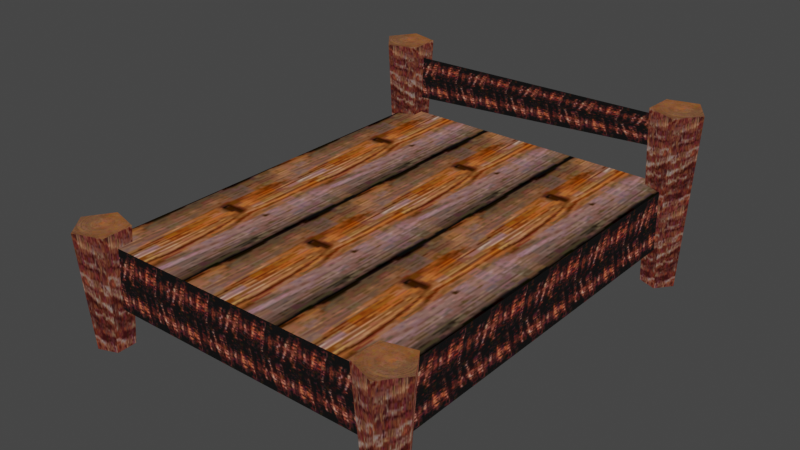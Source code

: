 # Source: BigBed.blend  (saved by Blender 5.2.45; exported with 4.5.12 LTS)
import bpy
from mathutils import Matrix  # noqa: F401  (used for matrix-valued properties, if any)

bpy.ops.wm.read_factory_settings(use_empty=True)
scene = bpy.context.scene
scene.name = 'Scene'

# ---- collections
col_mri_o_bigbed_nja = bpy.data.collections.new('mri_o_bigbed.nja'); scene.collection.children.link(col_mri_o_bigbed_nja)

# ---- images (referenced by path relative to the original .blend; pixels are not part of the script)
import os
ASSET_DIR = os.environ.get("B2B_ASSET_DIR", "")  # directory of the original .blend (textures are referenced by path, not embedded)
HERE = os.path.dirname(os.path.abspath(__file__))  # packed textures are extracted next to this script under _unpacked/

def load_image(name, relpath, width, height, colorspace="sRGB"):
    """Load a texture the original file referenced (path relative to the .blend, or extracted next to this script)."""
    p = next((c for c in (os.path.join(HERE, relpath), os.path.join(ASSET_DIR, relpath)) if relpath and os.path.exists(c)), "")
    if p:
        img = bpy.data.images.load(p, check_existing=True)
        img.name = name
    else:  # same state as the original file: an image datablock whose file is absent (Cycles renders it pink)
        img = bpy.data.images.new(name, width, height)
        img.source = "FILE"
        img.filepath = "//" + (relpath or name)
    img.colorspace_settings.name = colorspace
    return img
img_mr_064n_maruta = load_image('mr_064n_maruta', '_unpacked/mr_064n_maruta.6e81c821.png', 64, 64, 'sRGB')
img_mr_064o_miki02 = load_image('mr_064o_miki02', '_unpacked/mr_064o_miki02.87000384.png', 64, 64, 'sRGB')
img_mr_064o_miki03 = load_image('mr_064o_miki03', '_unpacked/mr_064o_miki03.65999ab9.png', 64, 64, 'sRGB')
img_mr_064o_maki02 = load_image('mr_064o_maki02', '_unpacked/mr_064o_maki02.9227d6c7.png', 64, 64, 'sRGB')

# ---- materials (node trees are filled in below, after node groups)
mat_mri_o_bigbed_nja_sa1mdl_0 = bpy.data.materials.new('mri_o_bigbed.nja.sa1mdl_0')
mat_mri_o_bigbed_nja_sa1mdl_0.use_transparent_shadow = False
mat_mri_o_bigbed_nja_sa1mdl_0.preview_render_type = 'FLAT'
mat_mri_o_bigbed_nja_sa1mdl_0.diffuse_color = (0.698, 0.698, 0.698, 1.0)
mat_mri_o_bigbed_nja_sa1mdl_0.roughness = 0.9569
mat_mri_o_bigbed_nja_sa1mdl_1 = bpy.data.materials.new('mri_o_bigbed.nja.sa1mdl_1')
mat_mri_o_bigbed_nja_sa1mdl_1.use_transparent_shadow = False
mat_mri_o_bigbed_nja_sa1mdl_1.preview_render_type = 'FLAT'
mat_mri_o_bigbed_nja_sa1mdl_1.diffuse_color = (0.698, 0.698, 0.698, 1.0)
mat_mri_o_bigbed_nja_sa1mdl_1.roughness = 0.9569
mat_mri_o_bigbed_nja_sa1mdl_2 = bpy.data.materials.new('mri_o_bigbed.nja.sa1mdl_2')
mat_mri_o_bigbed_nja_sa1mdl_2.use_transparent_shadow = False
mat_mri_o_bigbed_nja_sa1mdl_2.preview_render_type = 'FLAT'
mat_mri_o_bigbed_nja_sa1mdl_2.diffuse_color = (0.698, 0.698, 0.698, 1.0)
mat_mri_o_bigbed_nja_sa1mdl_2.roughness = 0.9569
mat_mri_o_bigbed_nja_sa1mdl_3 = bpy.data.materials.new('mri_o_bigbed.nja.sa1mdl_3')
mat_mri_o_bigbed_nja_sa1mdl_3.use_transparent_shadow = False
mat_mri_o_bigbed_nja_sa1mdl_3.preview_render_type = 'FLAT'
mat_mri_o_bigbed_nja_sa1mdl_3.diffuse_color = (0.698, 0.698, 0.698, 1.0)
mat_mri_o_bigbed_nja_sa1mdl_3.roughness = 0.9569
mat_mri_o_bigbed_nja_sa1mdl_4 = bpy.data.materials.new('mri_o_bigbed.nja.sa1mdl_4')
mat_mri_o_bigbed_nja_sa1mdl_4.use_transparent_shadow = False
mat_mri_o_bigbed_nja_sa1mdl_4.preview_render_type = 'FLAT'
mat_mri_o_bigbed_nja_sa1mdl_4.diffuse_color = (0.698, 0.698, 0.698, 1.0)
mat_mri_o_bigbed_nja_sa1mdl_4.roughness = 0.9569
mat_mri_o_bigbed_nja_sa1mdl_5 = bpy.data.materials.new('mri_o_bigbed.nja.sa1mdl_5')
mat_mri_o_bigbed_nja_sa1mdl_5.use_transparent_shadow = False
mat_mri_o_bigbed_nja_sa1mdl_5.preview_render_type = 'FLAT'
mat_mri_o_bigbed_nja_sa1mdl_5.diffuse_color = (0.698, 0.698, 0.698, 1.0)
mat_mri_o_bigbed_nja_sa1mdl_5.roughness = 0.9569

# ---- node groups
ng_bigbednode = bpy.data.node_groups.new('BigBedNode', 'GeometryNodeTree')
_s = ng_bigbednode.interface.new_socket(name='Geometry', in_out='OUTPUT', socket_type='NodeSocketGeometry')
_s = ng_bigbednode.interface.new_socket(name='Geometry', in_out='INPUT', socket_type='NodeSocketGeometry')
ng_bigbednode.interface.new_panel('SET Object Properties')
_s = ng_bigbednode.interface.new_socket(name='BAMS X Rotation', in_out='INPUT', socket_type='NodeSocketInt')
_s = ng_bigbednode.interface.new_socket(name='BAMS Y Rotation', in_out='INPUT', socket_type='NodeSocketInt')
_s = ng_bigbednode.interface.new_socket(name='BAMS Z Rotation', in_out='INPUT', socket_type='NodeSocketInt')
_s = ng_bigbednode.interface.new_socket(name='Scale X Property', in_out='INPUT', socket_type='NodeSocketFloat')
_s = ng_bigbednode.interface.new_socket(name='Scale Y Property', in_out='INPUT', socket_type='NodeSocketFloat')
_s = ng_bigbednode.interface.new_socket(name='Scale Z Property', in_out='INPUT', socket_type='NodeSocketFloat')
ng_bigbednode.interface.new_panel('Geometry Node Info')
ng_bigbednode.is_modifier = True
# nodes of 'BigBedNode' reference scene objects; filled in after objects exist

# ---- material node trees
mat_mri_o_bigbed_nja_sa1mdl_0.use_nodes = True; mat_mri_o_bigbed_nja_sa1mdl_0.node_tree.nodes.clear()
_N = mat_mri_o_bigbed_nja_sa1mdl_0.node_tree.nodes; _L = mat_mri_o_bigbed_nja_sa1mdl_0.node_tree.links
n0 = _N.new('ShaderNodeTexImage'); n0.name = 'SAIO Texture'; n0.location = (-40, 319)
n0.label = 'SAIO Texture'
n0.image = img_mr_064n_maruta
n1 = _N.new('ShaderNodeOutputMaterial'); n1.name = 'SAIO Output'; n1.location = (720, 360)
n1.label = 'SAIO Output'
_L.new(n0.outputs[0], n1.inputs[0])
n1.is_active_output = True
mat_mri_o_bigbed_nja_sa1mdl_1.use_nodes = True; mat_mri_o_bigbed_nja_sa1mdl_1.node_tree.nodes.clear()
_N = mat_mri_o_bigbed_nja_sa1mdl_1.node_tree.nodes; _L = mat_mri_o_bigbed_nja_sa1mdl_1.node_tree.links
n0 = _N.new('ShaderNodeTexImage'); n0.name = 'SAIO Texture'; n0.location = (-40, 319)
n0.label = 'SAIO Texture'
n0.image = img_mr_064o_miki02
n1 = _N.new('ShaderNodeOutputMaterial'); n1.name = 'SAIO Output'; n1.location = (720, 360)
n1.label = 'SAIO Output'
_L.new(n0.outputs[0], n1.inputs[0])
n1.is_active_output = True
mat_mri_o_bigbed_nja_sa1mdl_2.use_nodes = True; mat_mri_o_bigbed_nja_sa1mdl_2.node_tree.nodes.clear()
_N = mat_mri_o_bigbed_nja_sa1mdl_2.node_tree.nodes; _L = mat_mri_o_bigbed_nja_sa1mdl_2.node_tree.links
n0 = _N.new('ShaderNodeTexImage'); n0.name = 'SAIO Texture'; n0.location = (-40, 319)
n0.label = 'SAIO Texture'
n0.image = img_mr_064o_miki02
n1 = _N.new('ShaderNodeOutputMaterial'); n1.name = 'SAIO Output'; n1.location = (720, 360)
n1.label = 'SAIO Output'
_L.new(n0.outputs[0], n1.inputs[0])
n1.is_active_output = True
mat_mri_o_bigbed_nja_sa1mdl_3.use_nodes = True; mat_mri_o_bigbed_nja_sa1mdl_3.node_tree.nodes.clear()
_N = mat_mri_o_bigbed_nja_sa1mdl_3.node_tree.nodes; _L = mat_mri_o_bigbed_nja_sa1mdl_3.node_tree.links
n0 = _N.new('ShaderNodeTexImage'); n0.name = 'SAIO Texture'; n0.location = (-40, 319)
n0.label = 'SAIO Texture'
n0.image = img_mr_064o_miki03
n1 = _N.new('ShaderNodeOutputMaterial'); n1.name = 'SAIO Output'; n1.location = (720, 360)
n1.label = 'SAIO Output'
_L.new(n0.outputs[0], n1.inputs[0])
n1.is_active_output = True
mat_mri_o_bigbed_nja_sa1mdl_4.use_nodes = True; mat_mri_o_bigbed_nja_sa1mdl_4.node_tree.nodes.clear()
_N = mat_mri_o_bigbed_nja_sa1mdl_4.node_tree.nodes; _L = mat_mri_o_bigbed_nja_sa1mdl_4.node_tree.links
n0 = _N.new('ShaderNodeTexImage'); n0.name = 'SAIO Texture'; n0.location = (-40, 319)
n0.label = 'SAIO Texture'
n0.image = img_mr_064o_maki02
n1 = _N.new('ShaderNodeOutputMaterial'); n1.name = 'SAIO Output'; n1.location = (720, 360)
n1.label = 'SAIO Output'
_L.new(n0.outputs[0], n1.inputs[0])
n1.is_active_output = True
mat_mri_o_bigbed_nja_sa1mdl_5.use_nodes = True; mat_mri_o_bigbed_nja_sa1mdl_5.node_tree.nodes.clear()
_N = mat_mri_o_bigbed_nja_sa1mdl_5.node_tree.nodes; _L = mat_mri_o_bigbed_nja_sa1mdl_5.node_tree.links
n0 = _N.new('ShaderNodeTexImage'); n0.name = 'SAIO Texture'; n0.location = (-40, 319)
n0.label = 'SAIO Texture'
n0.image = img_mr_064o_miki03
n1 = _N.new('ShaderNodeOutputMaterial'); n1.name = 'SAIO Output'; n1.location = (720, 360)
n1.label = 'SAIO Output'
_L.new(n0.outputs[0], n1.inputs[0])
n1.is_active_output = True

# ---- world
world_world = bpy.data.worlds.new('World'); scene.world = world_world
world_world.use_nodes = True; world_world.node_tree.nodes.clear()
_N = world_world.node_tree.nodes; _L = world_world.node_tree.links
n0 = _N.new('ShaderNodeOutputWorld'); n0.name = 'World Output'; n0.location = (300, 300)
n1 = _N.new('ShaderNodeBackground'); n1.name = 'Background'; n1.location = (10, 300)
n1.inputs[0].default_value = (0.05088, 0.05088, 0.05088, 1.0)
_L.new(n1.outputs[0], n0.inputs[0])
n0.is_active_output = True
world_world.color = (0.05088, 0.05088, 0.05088)
world_world.use_sun_shadow = False
world_world.sun_shadow_jitter_overblur = 0.0

# ---- meshes
me_bigbed = bpy.data.meshes.new('BigBed')
me_bigbed.from_pydata([], [], [])
me_bigbed.update()
me_attach_000874b0 = bpy.data.meshes.new('attach_000874B0')
me_attach_000874b0.from_pydata([(-16.11, 21.35, 0.0), (-16.41, 22.14, 17.5), (-17.18, 19.68, 0.0), (-18.07, 19.62, 17.5), (-15.93, 18.1, 0.0), (-16.18, 17.28, 17.5), (-14.09, 18.8, 0.0), (-13.35, 18.35, 17.5), (-14.2, 20.81, 0.0), (-13.49, 21.36, 17.5), (16.11, -18.65, 0.0), (16.41, -17.86, 11.5), (17.18, -20.32, 0.0), (18.07, -20.38, 11.5), (15.93, -21.9, 0.0), (16.18, -22.72, 11.5), (14.09, -21.2, 0.0), (13.35, -21.65, 11.5), (14.2, -19.19, 0.0), (13.49, -18.64, 11.5), (16.11, 21.35, 0.0), (16.41, 22.14, 17.5), (17.18, 19.68, 0.0), (18.07, 19.62, 17.5), (15.93, 18.1, 0.0), (16.18, 17.28, 17.5), (14.09, 18.8, 0.0), (13.35, 18.35, 17.5), (14.2, 20.81, 0.0), (13.49, 21.36, 17.5), (15.5, 19.75, 16.5), (-15.5, 19.75, 11.5), (15.5, 19.75, 13.5), (-15.5, 19.75, 16.0), (-15.5, 19.75, 4.0), (-15.5, -20.25, 4.0), (-15.5, 19.75, 10.0), (-15.5, -20.25, 10.0), (15.5, 19.75, 4.0), (15.5, -20.25, 4.0), (15.5, 19.75, 10.0), (15.5, -20.25, 10.0), (-16.11, -18.65, 0.0), (-16.41, -17.86, 11.5), (-17.18, -20.32, 0.0), (-18.07, -20.38, 11.5), (-15.93, -21.9, 0.0), (-16.18, -22.72, 11.5), (-14.09, -21.2, 0.0), (-13.35, -21.65, 11.5), (-14.2, -19.19, 0.0), (-13.49, -18.64, 11.5)], [], [(7, 9, 1), (7, 1, 5), (5, 1, 3), (8, 6, 4), (8, 4, 0), (0, 4, 2), (19, 17, 15), (19, 15, 11), (11, 15, 13), (16, 18, 10), (16, 10, 14), (14, 10, 12), (29, 27, 25), (29, 25, 21), (21, 25, 23), (26, 28, 20), (26, 20, 24), (24, 20, 22), (49, 51, 43), (49, 43, 47), (47, 43, 45), (50, 48, 46), (50, 46, 42), (42, 46, 44), (3, 1, 2), (2, 1, 0), (1, 9, 0), (0, 9, 8), (5, 3, 4), (4, 3, 2), (7, 5, 6), (6, 5, 4), (9, 7, 8), (8, 7, 6), (22, 20, 23), (23, 20, 21), (20, 28, 21), (21, 28, 29), (24, 22, 25), (25, 22, 23), (26, 24, 27), (27, 24, 25), (28, 26, 29), (29, 26, 27), (12, 10, 13), (13, 10, 11), (10, 18, 11), (11, 18, 19), (14, 12, 15), (15, 12, 13), (16, 14, 17), (17, 14, 15), (18, 16, 19), (19, 16, 17), (45, 43, 44), (44, 43, 42), (43, 51, 42), (42, 51, 50), (47, 45, 46), (46, 45, 44), (49, 47, 48), (48, 47, 46), (51, 49, 50), (50, 49, 48), (30, 33, 32), (32, 33, 31), (41, 40, 37), (37, 40, 36), (39, 35, 38), (38, 35, 34), (36, 40, 34), (34, 40, 38), (40, 41, 38), (38, 41, 39), (41, 37, 39), (39, 37, 35), (37, 36, 35), (35, 36, 34)])
me_attach_000874b0.polygons.foreach_set('use_smooth', [True] * 78)
me_attach_000874b0.polygons.foreach_set('material_index', [0, 0, 0, 0, 0, 0, 0, 0, 0, 0, 0, 0, 0, 0, 0, 0, 0, 0, 0, 0, 0, 0, 0, 0, 1, 1, 1, 1, 1, 1, 1, 1, 1, 1, 1, 1, 1, 1, 1, 1, 1, 1, 1, 1, 2, 2, 2, 2, 2, 2, 2, 2, 2, 2, 2, 2, 2, 2, 2, 2, 2, 2, 2, 2, 3, 3, 4, 4, 4, 4, 5, 5, 5, 5, 5, 5, 5, 5])
_uv = me_attach_000874b0.uv_layers.new(name='UV')
_uv.uv.foreach_set('vector', [0.9843, 0.7686, 0.9529, 0.1608, 0.3451, 0.0, 0.9843, 0.7686, 0.3451, 0.0, 0.3922, 0.9882, 0.3922, 0.9882, 0.3451, 0.0, 0.0, 0.5137, 0.8039, 0.2706, 0.8275, 0.6784, 0.4431, 0.8196, 0.8039, 0.2706, 0.4431, 0.8196, 0.4078, 0.1608, 0.4078, 0.1608, 0.4431, 0.8196, 0.1843, 0.502, 0.9529, 0.1608, 0.9843, 0.7686, 0.3922, 0.9882, 0.9529, 0.1608, 0.3922, 0.9882, 0.3451, 0.0, 0.3451, 0.0, 0.3922, 0.9882, 0.0, 0.5137, 0.8275, 0.6784, 0.8039, 0.2706, 0.4078, 0.1608, 0.8275, 0.6784, 0.4078, 0.1608, 0.4431, 0.8196, 0.4431, 0.8196, 0.4078, 0.1608, 0.1843, 0.502, 0.9529, 0.1608, 0.9843, 0.7686, 0.3922, 0.9882, 0.9529, 0.1608, 0.3922, 0.9882, 0.3451, 0.0, 0.3451, 0.0, 0.3922, 0.9882, 0.0, 0.5137, 0.8275, 0.6784, 0.8039, 0.2706, 0.4078, 0.1608, 0.8275, 0.6784, 0.4078, 0.1608, 0.4431, 0.8196, 0.4431, 0.8196, 0.4078, 0.1608, 0.1843, 0.502, 0.9843, 0.7686, 0.9529, 0.1608, 0.3451, 0.0, 0.9843, 0.7686, 0.3451, 0.0, 0.3922, 0.9882, 0.3922, 0.9882, 0.3451, 0.0, 0.0, 0.5137, 0.8039, 0.2706, 0.8275, 0.6784, 0.4431, 0.8196, 0.8039, 0.2706, 0.4431, 0.8196, 0.4078, 0.1608, 0.4078, 0.1608, 0.4431, 0.8196, 0.1843, 0.502, 0.9843, 2.0, 0.0, 2.0, 0.7255, 0.0, 0.7255, 0.0, 0.0, 2.0, 0.08627, 0.0, 0.9843, 2.0, 0.0, 2.0, 0.7255, 0.0, 0.7255, 0.0, 0.0, 2.0, 0.08627, 0.0, 0.9843, 2.0, 0.0, 2.0, 0.7255, 0.0, 0.7255, 0.0, 0.0, 2.0, 0.08627, 0.0, 0.9843, 2.0, 0.0, 2.0, 0.7255, 0.0, 0.7255, 0.0, 0.0, 2.0, 0.08627, 0.0, 0.9843, 2.0, 0.0, 2.0, 0.7255, 0.0, 0.7255, 0.0, 0.0, 2.0, 0.08627, 0.0, 0.7255, 0.0, 0.08627, 0.0, 0.9843, 2.0, 0.9843, 2.0, 0.08627, 0.0, 0.0, 2.0, 0.7255, 0.0, 0.08627, 0.0, 0.9843, 2.0, 0.9843, 2.0, 0.08627, 0.0, 0.0, 2.0, 0.7255, 0.0, 0.08627, 0.0, 0.9843, 2.0, 0.9843, 2.0, 0.08627, 0.0, 0.0, 2.0, 0.7255, 0.0, 0.08627, 0.0, 0.9843, 2.0, 0.9843, 2.0, 0.08627, 0.0, 0.0, 2.0, 0.7255, 0.0, 0.08627, 0.0, 0.9843, 2.0, 0.9843, 2.0, 0.08627, 0.0, 0.0, 2.0, 0.7255, 0.0, 0.08627, 0.0, 0.9843, 0.9882, 0.9843, 0.9882, 0.08627, 0.0, 0.0, 0.9882, 0.7255, 0.0, 0.08627, 0.0, 0.9843, 0.9882, 0.9843, 0.9882, 0.08627, 0.0, 0.0, 0.9882, 0.7255, 0.0, 0.08627, 0.0, 0.9843, 0.9882, 0.9843, 0.9882, 0.08627, 0.0, 0.0, 0.9882, 0.7255, 0.0, 0.08627, 0.0, 0.9843, 0.9882, 0.9843, 0.9882, 0.08627, 0.0, 0.0, 0.9882, 0.7255, 0.0, 0.08627, 0.0, 0.9843, 0.9882, 0.9843, 0.9882, 0.08627, 0.0, 0.0, 0.9882, 0.9843, 0.9882, 0.0, 0.9882, 0.7255, 0.0, 0.7255, 0.0, 0.0, 0.9882, 0.08627, 0.0, 0.9843, 0.9882, 0.0, 0.9882, 0.7255, 0.0, 0.7255, 0.0, 0.0, 0.9882, 0.08627, 0.0, 0.9843, 0.9882, 0.0, 0.9882, 0.7255, 0.0, 0.7255, 0.0, 0.0, 0.9882, 0.08627, 0.0, 0.9843, 0.9882, 0.0, 0.9882, 0.7255, 0.0, 0.7255, 0.0, 0.0, 0.9882, 0.08627, 0.0, 0.9843, 0.9882, 0.0, 0.9882, 0.7255, 0.0, 0.7255, 0.0, 0.0, 0.9882, 0.08627, 0.0, 0.0, 4.988, 0.0, 0.0, 0.9843, 5.0, 0.9843, 5.0, 0.0, 0.0, 0.9843, 0.003922, 0.0, 0.0, 0.0, 2.0, 2.996, 0.003922, 2.996, 0.003922, 0.0, 2.0, 3.0, 1.996, 3.0, 1.996, 0.0, 2.0, 2.996, 0.003922, 2.996, 0.003922, 0.0, 2.0, 0.0, 0.0, 0.0, 4.996, 0.0, 0.0, 0.9843, 4.996, 0.9843, 4.996, 0.0, 0.0, 0.9843, 0.0, 0.0, 4.996, 0.0, 0.0, 0.9843, 4.996, 0.9843, 4.996, 0.0, 0.0, 0.9843, 0.0, 0.0, 4.996, 0.0, 0.0, 0.9843, 4.996, 0.9843, 4.996, 0.0, 0.0, 0.9843, 0.0, 0.0, 4.996, 0.0, 0.0, 0.9843, 4.996, 0.9843, 4.996, 0.0, 0.0, 0.9843, 0.0])
me_attach_000874b0.materials.append(mat_mri_o_bigbed_nja_sa1mdl_0)
me_attach_000874b0.materials.append(mat_mri_o_bigbed_nja_sa1mdl_1)
me_attach_000874b0.materials.append(mat_mri_o_bigbed_nja_sa1mdl_2)
me_attach_000874b0.materials.append(mat_mri_o_bigbed_nja_sa1mdl_3)
me_attach_000874b0.materials.append(mat_mri_o_bigbed_nja_sa1mdl_4)
me_attach_000874b0.materials.append(mat_mri_o_bigbed_nja_sa1mdl_5)
me_attach_000874b0.update()
me_attach_000874b0.normals_split_custom_set([tuple(v) for v in zip(*[iter([0.6834, -0.4467, 0.5774, 0.6381, 0.5116, 0.5754, -0.289, 0.7623, 0.5791, 0.6834, -0.4467, 0.5774, -0.289, 0.7623, 0.5791, -0.2154, -0.7872, 0.5778, -0.2154, -0.7872, 0.5778, -0.289, 0.7623, 0.5791, -0.8171, -0.0401, 0.5751, 0.6136, 0.4926, -0.6171, 0.6606, -0.4328, -0.6134, -0.2077, -0.7623, -0.613, 0.6136, 0.4926, -0.6171, -0.2077, -0.7623, -0.613, -0.2807, 0.7405, -0.6107, -0.2807, 0.7405, -0.6107, -0.2077, -0.7623, -0.613, -0.7858, -0.03799, -0.6174, -0.6435, 0.5157, 0.5656, -0.6893, -0.4502, 0.5676, 0.2175, -0.7936, 0.5682, -0.6435, 0.5157, 0.5656, 0.2175, -0.7936, 0.5682, 0.2914, 0.7687, 0.5694, 0.2914, 0.7687, 0.5694, 0.2175, -0.7936, 0.5682, 0.8239, -0.04056, 0.5653, -0.654, -0.4288, -0.6232, -0.6075, 0.488, -0.6267, 0.278, 0.7333, -0.6204, -0.654, -0.4288, -0.6232, 0.278, 0.7333, -0.6204, 0.2055, -0.7551, -0.6226, 0.2055, -0.7551, -0.6226, 0.278, 0.7333, -0.6204, 0.7781, -0.03749, -0.627, -0.6381, 0.5116, 0.5754, -0.6834, -0.4466, 0.5774, 0.2155, -0.7872, 0.5779, -0.6381, 0.5116, 0.5754, 0.2155, -0.7872, 0.5779, 0.289, 0.7623, 0.5791, 0.289, 0.7623, 0.5791, 0.2155, -0.7872, 0.5779, 0.8171, -0.0401, 0.575, -0.6606, -0.4328, -0.6134, -0.6136, 0.4926, -0.6171, 0.2807, 0.7405, -0.6107, -0.6606, -0.4328, -0.6134, 0.2807, 0.7405, -0.6107, 0.2077, -0.7623, -0.613, 0.2077, -0.7623, -0.613, 0.2807, 0.7405, -0.6107, 0.7858, -0.038, -0.6174, 0.6893, -0.4502, 0.5676, 0.6435, 0.5158, 0.5656, -0.2914, 0.7687, 0.5693, 0.6893, -0.4502, 0.5676, -0.2914, 0.7687, 0.5693, -0.2175, -0.7936, 0.5682, -0.2175, -0.7936, 0.5682, -0.2914, 0.7687, 0.5693, -0.8239, -0.04055, 0.5653, 0.6075, 0.488, -0.6267, 0.654, -0.4288, -0.6232, -0.2055, -0.7551, -0.6226, 0.6075, 0.488, -0.6267, -0.2055, -0.7551, -0.6226, -0.278, 0.7333, -0.6204, -0.278, 0.7333, -0.6204, -0.2055, -0.7551, -0.6226, -0.7781, -0.03748, -0.6271, -0.8171, -0.0401, 0.5751, -0.289, 0.7623, 0.5791, -0.7858, -0.03799, -0.6174, -0.7858, -0.03799, -0.6174, -0.289, 0.7623, 0.5791, -0.2807, 0.7405, -0.6107, -0.289, 0.7623, 0.5791, 0.6381, 0.5116, 0.5754, -0.2807, 0.7405, -0.6107, -0.2807, 0.7405, -0.6107, 0.6381, 0.5116, 0.5754, 0.6136, 0.4926, -0.6171, -0.2154, -0.7872, 0.5778, -0.8171, -0.0401, 0.5751, -0.2077, -0.7623, -0.613, -0.2077, -0.7623, -0.613, -0.8171, -0.0401, 0.5751, -0.7858, -0.03799, -0.6174, 0.6834, -0.4467, 0.5774, -0.2154, -0.7872, 0.5778, 0.6606, -0.4328, -0.6134, 0.6606, -0.4328, -0.6134, -0.2154, -0.7872, 0.5778, -0.2077, -0.7623, -0.613, 0.6381, 0.5116, 0.5754, 0.6834, -0.4467, 0.5774, 0.6136, 0.4926, -0.6171, 0.6136, 0.4926, -0.6171, 0.6834, -0.4467, 0.5774, 0.6606, -0.4328, -0.6134, 0.7858, -0.038, -0.6174, 0.2807, 0.7405, -0.6107, 0.8171, -0.0401, 0.575, 0.8171, -0.0401, 0.575, 0.2807, 0.7405, -0.6107, 0.289, 0.7623, 0.5791, 0.2807, 0.7405, -0.6107, -0.6136, 0.4926, -0.6171, 0.289, 0.7623, 0.5791, 0.289, 0.7623, 0.5791, -0.6136, 0.4926, -0.6171, -0.6381, 0.5116, 0.5754, 0.2077, -0.7623, -0.613, 0.7858, -0.038, -0.6174, 0.2155, -0.7872, 0.5779, 0.2155, -0.7872, 0.5779, 0.7858, -0.038, -0.6174, 0.8171, -0.0401, 0.575, -0.6606, -0.4328, -0.6134, 0.2077, -0.7623, -0.613, -0.6834, -0.4466, 0.5774, -0.6834, -0.4466, 0.5774, 0.2077, -0.7623, -0.613, 0.2155, -0.7872, 0.5779, -0.6136, 0.4926, -0.6171, -0.6606, -0.4328, -0.6134, -0.6381, 0.5116, 0.5754, -0.6381, 0.5116, 0.5754, -0.6606, -0.4328, -0.6134, -0.6834, -0.4466, 0.5774, 0.7781, -0.03749, -0.627, 0.278, 0.7333, -0.6204, 0.8239, -0.04056, 0.5653, 0.8239, -0.04056, 0.5653, 0.278, 0.7333, -0.6204, 0.2914, 0.7687, 0.5694, 0.278, 0.7333, -0.6204, -0.6075, 0.488, -0.6267, 0.2914, 0.7687, 0.5694, 0.2914, 0.7687, 0.5694, -0.6075, 0.488, -0.6267, -0.6435, 0.5157, 0.5656, 0.2055, -0.7551, -0.6226, 0.7781, -0.03749, -0.627, 0.2175, -0.7936, 0.5682, 0.2175, -0.7936, 0.5682, 0.7781, -0.03749, -0.627, 0.8239, -0.04056, 0.5653, -0.654, -0.4288, -0.6232, 0.2055, -0.7551, -0.6226, -0.6893, -0.4502, 0.5676, -0.6893, -0.4502, 0.5676, 0.2055, -0.7551, -0.6226, 0.2175, -0.7936, 0.5682, -0.6075, 0.488, -0.6267, -0.654, -0.4288, -0.6232, -0.6435, 0.5157, 0.5656, -0.6435, 0.5157, 0.5656, -0.654, -0.4288, -0.6232, -0.6893, -0.4502, 0.5676, -0.8239, -0.04055, 0.5653, -0.2914, 0.7687, 0.5693, -0.7781, -0.03748, -0.6271, -0.7781, -0.03748, -0.6271, -0.2914, 0.7687, 0.5693, -0.278, 0.7333, -0.6204, -0.2914, 0.7687, 0.5693, 0.6435, 0.5158, 0.5656, -0.278, 0.7333, -0.6204, -0.278, 0.7333, -0.6204, 0.6435, 0.5158, 0.5656, 0.6075, 0.488, -0.6267, -0.2175, -0.7936, 0.5682, -0.8239, -0.04055, 0.5653, -0.2055, -0.7551, -0.6226, -0.2055, -0.7551, -0.6226, -0.8239, -0.04055, 0.5653, -0.7781, -0.03748, -0.6271, 0.6893, -0.4502, 0.5676, -0.2175, -0.7936, 0.5682, 0.654, -0.4288, -0.6232, 0.654, -0.4288, -0.6232, -0.2175, -0.7936, 0.5682, -0.2055, -0.7551, -0.6226, 0.6435, 0.5158, 0.5656, 0.6893, -0.4502, 0.5676, 0.6075, 0.488, -0.6267, 0.6075, 0.488, -0.6267, 0.6893, -0.4502, 0.5676, 0.654, -0.4288, -0.6232, -6.153e-08, -1.0, 0.0, -6.153e-08, -1.0, 0.0, -6.153e-08, -1.0, 0.0, -6.153e-08, -1.0, 0.0, -6.153e-08, -1.0, 0.0, -6.153e-08, -1.0, 0.0, 0.5773, -0.5774, 0.5774, 0.5773, 0.5773, 0.5774, -0.5773, -0.5773, 0.5774, -0.5773, -0.5773, 0.5774, 0.5773, 0.5773, 0.5774, -0.5773, 0.5774, 0.5774, 0.5774, -0.5773, -0.5774, -0.5773, -0.5773, -0.5774, 0.5773, 0.5773, -0.5774, 0.5773, 0.5773, -0.5774, -0.5773, -0.5773, -0.5774, -0.5774, 0.5773, -0.5774, -0.5773, 0.5774, 0.5774, 0.5773, 0.5773, 0.5774, -0.5774, 0.5773, -0.5774, -0.5774, 0.5773, -0.5774, 0.5773, 0.5773, 0.5774, 0.5773, 0.5773, -0.5774, 0.5773, 0.5773, 0.5774, 0.5773, -0.5774, 0.5774, 0.5773, 0.5773, -0.5774, 0.5773, 0.5773, -0.5774, 0.5773, -0.5774, 0.5774, 0.5774, -0.5773, -0.5774, 0.5773, -0.5774, 0.5774, -0.5773, -0.5773, 0.5774, 0.5774, -0.5773, -0.5774, 0.5774, -0.5773, -0.5774, -0.5773, -0.5773, 0.5774, -0.5773, -0.5773, -0.5774, -0.5773, -0.5773, 0.5774, -0.5773, 0.5774, 0.5774, -0.5773, -0.5773, -0.5774, -0.5773, -0.5773, -0.5774, -0.5773, 0.5774, 0.5774, -0.5774, 0.5773, -0.5774])] * 3)])

# ---- objects
ob_bigbed = bpy.data.objects.new('BigBed', me_bigbed)
ob_object_000874dc = bpy.data.objects.new('object_000874DC', me_attach_000874b0)
_N = ng_bigbednode.nodes; _L = ng_bigbednode.links
n0 = _N.new('NodeGroupOutput'); n0.name = 'Group Output'; n0.location = (360, -20)
n1 = _N.new('GeometryNodeCollectionInfo'); n1.name = 'Collection Info'; n1.location = (27, 9)
n1.inputs[0].default_value = col_mri_o_bigbed_nja
_L.new(n1.outputs[0], n0.inputs[0])
n0.is_active_output = True

# ---- transforms, parenting, visibility, modifiers, constraints
ob_bigbed.location = (0.0, 0.0, 0.0)
_m = ob_bigbed.modifiers.new('GeometryNodes', 'NODES')
_m.node_group = ng_bigbednode
ob_object_000874dc.location = (0.0, -0.0, 0.0)
ob_object_000874dc.empty_display_type = 'ARROWS'

# ---- collection membership
scene.collection.objects.link(ob_bigbed)
col_mri_o_bigbed_nja.objects.link(ob_object_000874dc)

# ---- scene / render settings (as saved in the file)
scene.frame_start = 1; scene.frame_end = 250; scene.frame_set(1)
scene.render.engine = 'BLENDER_EEVEE_NEXT'
scene.render.bake_bias = 0.0
scene.render.bake_samples = 0
scene.eevee.fast_gi_thickness_far = 0.0
scene.view_settings.view_transform = 'Filmic'
bpy.context.view_layer.update()

# ---- added for rendering (the .blend has no active camera and no usable light): camera, sun
cam_auto = bpy.data.cameras.new('AutoCamera')
cam_auto.lens = 50.0
cam_auto.sensor_width = 36.0
cam_auto.clip_end = 1000.0
ob_auto_camera = bpy.data.objects.new('AutoCamera', cam_auto)
scene.collection.objects.link(ob_auto_camera)
ob_auto_camera.location = (55.7149, -67.1481, 53.3219)
ob_auto_camera.rotation_euler = (1.09748, -7.21219e-08, 0.694738)
scene.camera = ob_auto_camera
light_auto_sun = bpy.data.lights.new('AutoSun', 'SUN')
light_auto_sun.energy = 3.0
light_auto_sun.angle = 0.0523599
ob_auto_sun = bpy.data.objects.new('AutoSun', light_auto_sun)
scene.collection.objects.link(ob_auto_sun)
ob_auto_sun.rotation_euler = (0.872665, 0.174533, 0.523599)
bpy.context.view_layer.update()
